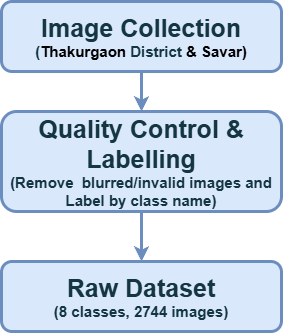

The diagram above was exported from draw.io. Its source (the exported page's mxGraphModel, read from the mxfile embedded in the PNG):
<mxGraphModel dx="984" dy="540" grid="1" gridSize="10" guides="1" tooltips="1" connect="1" arrows="1" fold="1" page="1" pageScale="1" pageWidth="827" pageHeight="1169" math="0" shadow="0">
  <root>
    <mxCell id="0" />
    <mxCell id="1" parent="0" />
    <mxCell id="XYwSF5b9-qLysF24_qji-10" edge="1" parent="1" source="XYwSF5b9-qLysF24_qji-1" style="edgeStyle=orthogonalEdgeStyle;rounded=1;orthogonalLoop=1;jettySize=auto;html=1;fontSize=15;fontStyle=1;labelBackgroundColor=none;strokeColor=#6c8ebf;fontColor=default;fillColor=#dae8fc;strokeWidth=3;" target="XYwSF5b9-qLysF24_qji-6" value="">
      <mxGeometry relative="1" as="geometry" />
    </mxCell>
    <mxCell id="XYwSF5b9-qLysF24_qji-1" parent="1" style="rounded=1;whiteSpace=wrap;html=1;fontSize=15;fontStyle=1;labelBackgroundColor=none;fillColor=#dae8fc;strokeColor=#6c8ebf;strokeWidth=3;" value="&lt;font&gt;&lt;font style=&quot;color: rgb(20, 54, 66);&quot;&gt;&lt;font style=&quot;font-size: 25px;&quot;&gt;Image Collection&lt;/font&gt;&lt;br&gt;&lt;/font&gt;&lt;span style=&quot;color: rgb(20, 54, 66); background-color: transparent;&quot;&gt;(&lt;/span&gt;&lt;span style=&quot;background-color: transparent; color: light-dark(rgb(0, 0, 0), rgb(255, 255, 255));&quot;&gt;Thakurgaon&amp;nbsp;&lt;/span&gt;&lt;span style=&quot;color: rgb(20, 54, 66);&quot;&gt;District&lt;/span&gt;&lt;span style=&quot;background-color: transparent; color: light-dark(rgb(0, 0, 0), rgb(255, 255, 255));&quot;&gt;&amp;nbsp;&amp;amp; Savar)&lt;/span&gt;&lt;/font&gt;" vertex="1">
      <mxGeometry height="70" width="280" x="260" y="190" as="geometry" />
    </mxCell>
    <mxCell id="55SscSVO9J_xf8kmUISe-1" edge="1" parent="1" source="XYwSF5b9-qLysF24_qji-6" style="edgeStyle=orthogonalEdgeStyle;rounded=0;orthogonalLoop=1;jettySize=auto;html=1;strokeWidth=3;fillColor=#dae8fc;strokeColor=#6c8ebf;" target="XYwSF5b9-qLysF24_qji-9" value="">
      <mxGeometry relative="1" as="geometry" />
    </mxCell>
    <mxCell id="XYwSF5b9-qLysF24_qji-6" parent="1" style="rounded=1;whiteSpace=wrap;html=1;fontSize=15;fontStyle=1;labelBackgroundColor=none;fillColor=#dae8fc;strokeColor=#6c8ebf;strokeWidth=3;" value="&lt;span style=&quot;color: rgb(20, 54, 66);&quot;&gt;&lt;font style=&quot;font-size: 25px;&quot;&gt;Quality Control &amp;amp; Labelling&lt;/font&gt;&lt;/span&gt;&lt;div&gt;&lt;span style=&quot;color: rgb(20, 54, 66);&quot;&gt;(Remove&amp;nbsp; blurred/invalid images and Label by class name)&lt;/span&gt;&lt;/div&gt;" vertex="1">
      <mxGeometry height="100" width="280" x="260" y="300" as="geometry" />
    </mxCell>
    <mxCell id="XYwSF5b9-qLysF24_qji-9" parent="1" style="rounded=1;whiteSpace=wrap;html=1;fontSize=15;fontStyle=1;labelBackgroundColor=none;fillColor=#dae8fc;strokeColor=#6c8ebf;strokeWidth=3;" value="&lt;font color=&quot;#143642&quot;&gt;&lt;span&gt;&lt;font style=&quot;font-size: 25px;&quot;&gt;&lt;font style=&quot;&quot;&gt;Raw Dataset&lt;/font&gt;&lt;br&gt;&lt;/font&gt;(&lt;/span&gt;8 classes, 2744 images&lt;span&gt;)&lt;/span&gt;&lt;/font&gt;" vertex="1">
      <mxGeometry height="70" width="280" x="260" y="450" as="geometry" />
    </mxCell>
  </root>
</mxGraphModel>